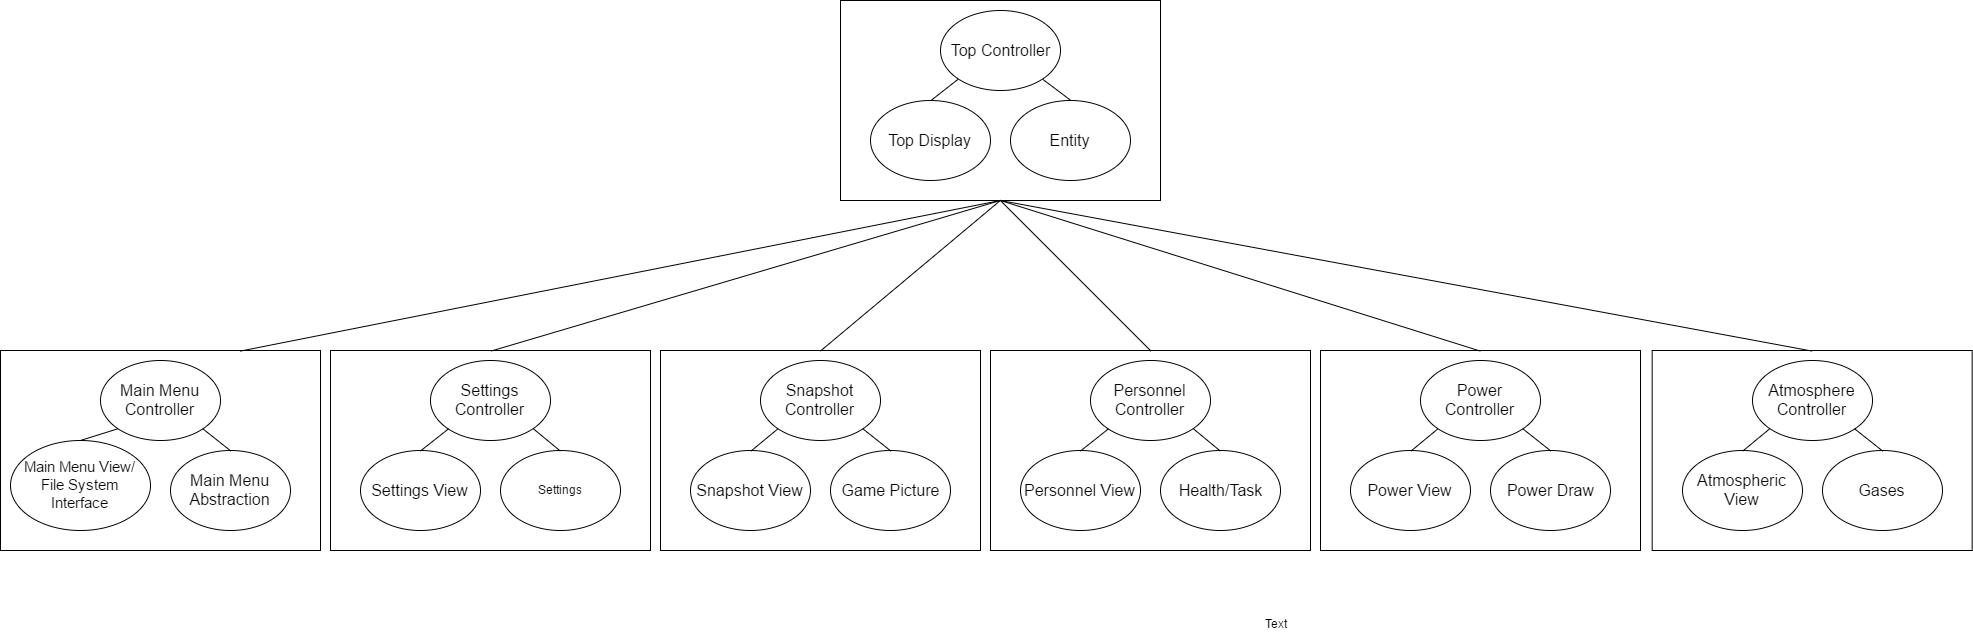

The diagram above was exported from draw.io. Its source (the exported page's mxGraphModel, read from the mxfile embedded in the PNG):
<mxGraphModel dx="1026" dy="480" grid="1" gridSize="10" guides="1" tooltips="1" connect="1" arrows="1" fold="1" page="1" pageScale="1" pageWidth="1652" pageHeight="1169" background="#ffffff" math="0" shadow="0">
  <root>
    <mxCell id="0" />
    <mxCell id="1" parent="0" />
    <mxCell id="10" value="" style="group" vertex="1" connectable="0" parent="1">
      <mxGeometry x="900" y="20" width="320" height="200" as="geometry" />
    </mxCell>
    <mxCell id="8" value="" style="group;direction=east;" vertex="1" connectable="0" parent="10">
      <mxGeometry width="320" height="200" as="geometry" />
    </mxCell>
    <mxCell id="2" value="" style="whiteSpace=wrap;html=1;strokeColor=#000000;" vertex="1" parent="8">
      <mxGeometry width="320" height="200" as="geometry" />
    </mxCell>
    <mxCell id="3" value="&lt;font style=&quot;font-size: 16px&quot;&gt;Top Controller&lt;/font&gt;" style="ellipse;whiteSpace=wrap;html=1;strokeColor=#000000;" vertex="1" parent="8">
      <mxGeometry x="100" y="10" width="120" height="80" as="geometry" />
    </mxCell>
    <mxCell id="4" value="&lt;font style=&quot;font-size: 16px&quot;&gt;Entity&lt;/font&gt;" style="ellipse;whiteSpace=wrap;html=1;strokeColor=#000000;" vertex="1" parent="8">
      <mxGeometry x="170" y="100" width="120" height="80" as="geometry" />
    </mxCell>
    <mxCell id="5" value="&lt;font style=&quot;font-size: 16px&quot;&gt;Top Display&lt;/font&gt;" style="ellipse;whiteSpace=wrap;html=1;strokeColor=#000000;" vertex="1" parent="8">
      <mxGeometry x="30" y="100" width="120" height="80" as="geometry" />
    </mxCell>
    <mxCell id="6" value="" style="endArrow=none;html=1;entryX=0;entryY=1;exitX=0.5;exitY=0;" edge="1" parent="8" source="5" target="3">
      <mxGeometry width="50" height="50" relative="1" as="geometry">
        <mxPoint x="40" y="100" as="sourcePoint" />
        <mxPoint x="90" y="50" as="targetPoint" />
      </mxGeometry>
    </mxCell>
    <mxCell id="7" value="" style="endArrow=none;html=1;entryX=1;entryY=1;exitX=0.5;exitY=0;" edge="1" parent="8" source="4" target="3">
      <mxGeometry width="50" height="50" relative="1" as="geometry">
        <mxPoint x="230" y="90" as="sourcePoint" />
        <mxPoint x="280" y="40" as="targetPoint" />
      </mxGeometry>
    </mxCell>
    <mxCell id="11" value="" style="group" vertex="1" connectable="0" parent="1">
      <mxGeometry x="60" y="370" width="320" height="200" as="geometry" />
    </mxCell>
    <mxCell id="12" value="" style="group;direction=east;" vertex="1" connectable="0" parent="11">
      <mxGeometry width="320" height="200" as="geometry" />
    </mxCell>
    <mxCell id="13" value="" style="whiteSpace=wrap;html=1;strokeColor=#000000;" vertex="1" parent="12">
      <mxGeometry width="320" height="200" as="geometry" />
    </mxCell>
    <mxCell id="14" value="&lt;font style=&quot;font-size: 16px&quot;&gt;Main Menu Controller&lt;/font&gt;" style="ellipse;whiteSpace=wrap;html=1;strokeColor=#000000;" vertex="1" parent="12">
      <mxGeometry x="100" y="10" width="120" height="80" as="geometry" />
    </mxCell>
    <mxCell id="15" value="&lt;font style=&quot;font-size: 16px&quot;&gt;Main Menu Abstraction&lt;/font&gt;" style="ellipse;whiteSpace=wrap;html=1;strokeColor=#000000;" vertex="1" parent="12">
      <mxGeometry x="170" y="100" width="120" height="80" as="geometry" />
    </mxCell>
    <mxCell id="16" value="&lt;font style=&quot;font-size: 15px&quot;&gt;Main Menu View/ File System Interface&lt;/font&gt;" style="ellipse;whiteSpace=wrap;html=1;strokeColor=#000000;" vertex="1" parent="12">
      <mxGeometry x="10" y="90" width="140" height="90" as="geometry" />
    </mxCell>
    <mxCell id="17" value="" style="endArrow=none;html=1;entryX=0;entryY=1;exitX=0.5;exitY=0;" edge="1" parent="12" source="16" target="14">
      <mxGeometry width="50" height="50" relative="1" as="geometry">
        <mxPoint x="40" y="100" as="sourcePoint" />
        <mxPoint x="90" y="50" as="targetPoint" />
      </mxGeometry>
    </mxCell>
    <mxCell id="18" value="" style="endArrow=none;html=1;entryX=1;entryY=1;exitX=0.5;exitY=0;" edge="1" parent="12" source="15" target="14">
      <mxGeometry width="50" height="50" relative="1" as="geometry">
        <mxPoint x="230" y="90" as="sourcePoint" />
        <mxPoint x="280" y="40" as="targetPoint" />
      </mxGeometry>
    </mxCell>
    <mxCell id="19" value="" style="group" vertex="1" connectable="0" parent="1">
      <mxGeometry x="390" y="370" width="320" height="200" as="geometry" />
    </mxCell>
    <mxCell id="20" value="" style="group;direction=east;" vertex="1" connectable="0" parent="19">
      <mxGeometry width="320" height="200" as="geometry" />
    </mxCell>
    <mxCell id="21" value="" style="whiteSpace=wrap;html=1;strokeColor=#000000;" vertex="1" parent="20">
      <mxGeometry width="320" height="200" as="geometry" />
    </mxCell>
    <mxCell id="22" value="&lt;font style=&quot;font-size: 16px&quot;&gt;Settings Controller&lt;/font&gt;" style="ellipse;whiteSpace=wrap;html=1;strokeColor=#000000;" vertex="1" parent="20">
      <mxGeometry x="100" y="10" width="120" height="80" as="geometry" />
    </mxCell>
    <mxCell id="23" value="Settings" style="ellipse;whiteSpace=wrap;html=1;strokeColor=#000000;" vertex="1" parent="20">
      <mxGeometry x="170" y="100" width="120" height="80" as="geometry" />
    </mxCell>
    <mxCell id="24" value="&lt;font style=&quot;font-size: 16px&quot;&gt;Settings View&lt;/font&gt;" style="ellipse;whiteSpace=wrap;html=1;strokeColor=#000000;" vertex="1" parent="20">
      <mxGeometry x="30" y="100" width="120" height="80" as="geometry" />
    </mxCell>
    <mxCell id="25" value="" style="endArrow=none;html=1;entryX=0;entryY=1;exitX=0.5;exitY=0;" edge="1" parent="20" source="24" target="22">
      <mxGeometry width="50" height="50" relative="1" as="geometry">
        <mxPoint x="40" y="100" as="sourcePoint" />
        <mxPoint x="90" y="50" as="targetPoint" />
      </mxGeometry>
    </mxCell>
    <mxCell id="26" value="" style="endArrow=none;html=1;entryX=1;entryY=1;exitX=0.5;exitY=0;" edge="1" parent="20" source="23" target="22">
      <mxGeometry width="50" height="50" relative="1" as="geometry">
        <mxPoint x="230" y="90" as="sourcePoint" />
        <mxPoint x="280" y="40" as="targetPoint" />
      </mxGeometry>
    </mxCell>
    <mxCell id="27" value="" style="group" vertex="1" connectable="0" parent="1">
      <mxGeometry x="1711.6666666666667" y="370" width="320" height="200" as="geometry" />
    </mxCell>
    <mxCell id="28" value="" style="group;direction=east;" vertex="1" connectable="0" parent="27">
      <mxGeometry width="320" height="200" as="geometry" />
    </mxCell>
    <mxCell id="29" value="" style="whiteSpace=wrap;html=1;strokeColor=#000000;" vertex="1" parent="28">
      <mxGeometry width="320" height="200" as="geometry" />
    </mxCell>
    <mxCell id="30" value="&lt;font style=&quot;font-size: 16px&quot;&gt;Atmosphere Controller&lt;/font&gt;" style="ellipse;whiteSpace=wrap;html=1;strokeColor=#000000;" vertex="1" parent="28">
      <mxGeometry x="100" y="10" width="120" height="80" as="geometry" />
    </mxCell>
    <mxCell id="31" value="&lt;font style=&quot;font-size: 16px&quot;&gt;Gases&lt;/font&gt;" style="ellipse;whiteSpace=wrap;html=1;strokeColor=#000000;" vertex="1" parent="28">
      <mxGeometry x="170" y="100" width="120" height="80" as="geometry" />
    </mxCell>
    <mxCell id="32" value="&lt;font style=&quot;font-size: 16px&quot;&gt;Atmospheric View&lt;/font&gt;" style="ellipse;whiteSpace=wrap;html=1;strokeColor=#000000;" vertex="1" parent="28">
      <mxGeometry x="30" y="100" width="120" height="80" as="geometry" />
    </mxCell>
    <mxCell id="33" value="" style="endArrow=none;html=1;entryX=0;entryY=1;exitX=0.5;exitY=0;" edge="1" parent="28" source="32" target="30">
      <mxGeometry width="50" height="50" relative="1" as="geometry">
        <mxPoint x="40" y="100" as="sourcePoint" />
        <mxPoint x="90" y="50" as="targetPoint" />
      </mxGeometry>
    </mxCell>
    <mxCell id="34" value="" style="endArrow=none;html=1;entryX=1;entryY=1;exitX=0.5;exitY=0;" edge="1" parent="28" source="31" target="30">
      <mxGeometry width="50" height="50" relative="1" as="geometry">
        <mxPoint x="230" y="90" as="sourcePoint" />
        <mxPoint x="280" y="40" as="targetPoint" />
      </mxGeometry>
    </mxCell>
    <mxCell id="35" value="" style="group" vertex="1" connectable="0" parent="1">
      <mxGeometry x="1380" y="370" width="320" height="200" as="geometry" />
    </mxCell>
    <mxCell id="36" value="" style="group;direction=east;" vertex="1" connectable="0" parent="35">
      <mxGeometry width="320" height="200" as="geometry" />
    </mxCell>
    <mxCell id="37" value="" style="whiteSpace=wrap;html=1;strokeColor=#000000;" vertex="1" parent="36">
      <mxGeometry width="320" height="200" as="geometry" />
    </mxCell>
    <mxCell id="38" value="&lt;font style=&quot;font-size: 16px&quot;&gt;Power Controller&lt;/font&gt;" style="ellipse;whiteSpace=wrap;html=1;strokeColor=#000000;" vertex="1" parent="36">
      <mxGeometry x="100" y="10" width="120" height="80" as="geometry" />
    </mxCell>
    <mxCell id="39" value="&lt;font style=&quot;font-size: 16px&quot;&gt;Power Draw&lt;/font&gt;" style="ellipse;whiteSpace=wrap;html=1;strokeColor=#000000;" vertex="1" parent="36">
      <mxGeometry x="170" y="100" width="120" height="80" as="geometry" />
    </mxCell>
    <mxCell id="40" value="&lt;font style=&quot;font-size: 16px&quot;&gt;Power View&lt;/font&gt;" style="ellipse;whiteSpace=wrap;html=1;strokeColor=#000000;" vertex="1" parent="36">
      <mxGeometry x="30" y="100" width="120" height="80" as="geometry" />
    </mxCell>
    <mxCell id="41" value="" style="endArrow=none;html=1;entryX=0;entryY=1;exitX=0.5;exitY=0;" edge="1" parent="36" source="40" target="38">
      <mxGeometry width="50" height="50" relative="1" as="geometry">
        <mxPoint x="40" y="100" as="sourcePoint" />
        <mxPoint x="90" y="50" as="targetPoint" />
      </mxGeometry>
    </mxCell>
    <mxCell id="42" value="" style="endArrow=none;html=1;entryX=1;entryY=1;exitX=0.5;exitY=0;" edge="1" parent="36" source="39" target="38">
      <mxGeometry width="50" height="50" relative="1" as="geometry">
        <mxPoint x="230" y="90" as="sourcePoint" />
        <mxPoint x="280" y="40" as="targetPoint" />
      </mxGeometry>
    </mxCell>
    <mxCell id="43" value="" style="group" vertex="1" connectable="0" parent="1">
      <mxGeometry x="1050" y="370" width="320" height="200" as="geometry" />
    </mxCell>
    <mxCell id="44" value="" style="group;direction=east;" vertex="1" connectable="0" parent="43">
      <mxGeometry width="320" height="200" as="geometry" />
    </mxCell>
    <mxCell id="45" value="" style="whiteSpace=wrap;html=1;strokeColor=#000000;" vertex="1" parent="44">
      <mxGeometry width="320" height="200" as="geometry" />
    </mxCell>
    <mxCell id="46" value="&lt;font style=&quot;font-size: 16px&quot;&gt;Personnel Controller&lt;/font&gt;" style="ellipse;whiteSpace=wrap;html=1;strokeColor=#000000;" vertex="1" parent="44">
      <mxGeometry x="100" y="10" width="120" height="80" as="geometry" />
    </mxCell>
    <mxCell id="47" value="&lt;font style=&quot;font-size: 16px&quot;&gt;Health/Task&lt;/font&gt;" style="ellipse;whiteSpace=wrap;html=1;strokeColor=#000000;" vertex="1" parent="44">
      <mxGeometry x="170" y="100" width="120" height="80" as="geometry" />
    </mxCell>
    <mxCell id="48" value="&lt;font style=&quot;font-size: 16px&quot;&gt;Personnel View&lt;/font&gt;" style="ellipse;whiteSpace=wrap;html=1;strokeColor=#000000;" vertex="1" parent="44">
      <mxGeometry x="30" y="100" width="120" height="80" as="geometry" />
    </mxCell>
    <mxCell id="49" value="" style="endArrow=none;html=1;entryX=0;entryY=1;exitX=0.5;exitY=0;" edge="1" parent="44" source="48" target="46">
      <mxGeometry width="50" height="50" relative="1" as="geometry">
        <mxPoint x="40" y="100" as="sourcePoint" />
        <mxPoint x="90" y="50" as="targetPoint" />
      </mxGeometry>
    </mxCell>
    <mxCell id="50" value="" style="endArrow=none;html=1;entryX=1;entryY=1;exitX=0.5;exitY=0;" edge="1" parent="44" source="47" target="46">
      <mxGeometry width="50" height="50" relative="1" as="geometry">
        <mxPoint x="230" y="90" as="sourcePoint" />
        <mxPoint x="280" y="40" as="targetPoint" />
      </mxGeometry>
    </mxCell>
    <mxCell id="51" value="" style="group" vertex="1" connectable="0" parent="1">
      <mxGeometry x="720" y="370" width="320" height="200" as="geometry" />
    </mxCell>
    <mxCell id="52" value="" style="group;direction=east;" vertex="1" connectable="0" parent="51">
      <mxGeometry width="320" height="200" as="geometry" />
    </mxCell>
    <mxCell id="53" value="" style="whiteSpace=wrap;html=1;strokeColor=#000000;" vertex="1" parent="52">
      <mxGeometry width="320" height="200" as="geometry" />
    </mxCell>
    <mxCell id="54" value="&lt;font style=&quot;font-size: 16px&quot;&gt;Snapshot Controller&lt;/font&gt;" style="ellipse;whiteSpace=wrap;html=1;strokeColor=#000000;" vertex="1" parent="52">
      <mxGeometry x="100" y="10" width="120" height="80" as="geometry" />
    </mxCell>
    <mxCell id="55" value="&lt;font style=&quot;font-size: 16px&quot;&gt;Game Picture&lt;/font&gt;" style="ellipse;whiteSpace=wrap;html=1;strokeColor=#000000;" vertex="1" parent="52">
      <mxGeometry x="170" y="100" width="120" height="80" as="geometry" />
    </mxCell>
    <mxCell id="56" value="&lt;font style=&quot;font-size: 16px&quot;&gt;Snapshot View&lt;/font&gt;" style="ellipse;whiteSpace=wrap;html=1;strokeColor=#000000;" vertex="1" parent="52">
      <mxGeometry x="30" y="100" width="120" height="80" as="geometry" />
    </mxCell>
    <mxCell id="57" value="" style="endArrow=none;html=1;entryX=0;entryY=1;exitX=0.5;exitY=0;" edge="1" parent="52" source="56" target="54">
      <mxGeometry width="50" height="50" relative="1" as="geometry">
        <mxPoint x="40" y="100" as="sourcePoint" />
        <mxPoint x="90" y="50" as="targetPoint" />
      </mxGeometry>
    </mxCell>
    <mxCell id="58" value="" style="endArrow=none;html=1;entryX=1;entryY=1;exitX=0.5;exitY=0;" edge="1" parent="52" source="55" target="54">
      <mxGeometry width="50" height="50" relative="1" as="geometry">
        <mxPoint x="230" y="90" as="sourcePoint" />
        <mxPoint x="280" y="40" as="targetPoint" />
      </mxGeometry>
    </mxCell>
    <mxCell id="59" value="Text" style="text;html=1;resizable=0;points=[];autosize=1;align=left;verticalAlign=top;spacingTop=-4;" vertex="1" parent="1">
      <mxGeometry x="1323" y="634" width="40" height="20" as="geometry" />
    </mxCell>
    <mxCell id="60" value="" style="endArrow=none;html=1;entryX=0.5;entryY=1;exitX=0.75;exitY=0;" edge="1" parent="1" source="13" target="2">
      <mxGeometry width="50" height="50" relative="1" as="geometry">
        <mxPoint x="525" y="240" as="sourcePoint" />
        <mxPoint x="575" y="190" as="targetPoint" />
      </mxGeometry>
    </mxCell>
    <mxCell id="61" value="" style="endArrow=none;html=1;exitX=0.5;exitY=0;entryX=0.5;entryY=1;" edge="1" parent="1" source="21" target="2">
      <mxGeometry width="50" height="50" relative="1" as="geometry">
        <mxPoint x="310" y="380" as="sourcePoint" />
        <mxPoint x="980" y="210" as="targetPoint" />
      </mxGeometry>
    </mxCell>
    <mxCell id="62" value="" style="endArrow=none;html=1;exitX=0.5;exitY=0;entryX=0.5;entryY=1;" edge="1" parent="1" source="53" target="2">
      <mxGeometry width="50" height="50" relative="1" as="geometry">
        <mxPoint x="560" y="380" as="sourcePoint" />
        <mxPoint x="990" y="230" as="targetPoint" />
      </mxGeometry>
    </mxCell>
    <mxCell id="63" value="" style="endArrow=none;html=1;exitX=0.5;exitY=0;entryX=0.5;entryY=1;" edge="1" parent="1" source="45" target="2">
      <mxGeometry width="50" height="50" relative="1" as="geometry">
        <mxPoint x="890" y="380" as="sourcePoint" />
        <mxPoint x="1070" y="230" as="targetPoint" />
      </mxGeometry>
    </mxCell>
    <mxCell id="64" value="" style="endArrow=none;html=1;exitX=0.5;exitY=0;entryX=0.5;entryY=1;" edge="1" parent="1" source="37" target="2">
      <mxGeometry width="50" height="50" relative="1" as="geometry">
        <mxPoint x="1360" y="360" as="sourcePoint" />
        <mxPoint x="1210" y="210" as="targetPoint" />
      </mxGeometry>
    </mxCell>
    <mxCell id="65" value="" style="endArrow=none;html=1;exitX=0.5;exitY=0;entryX=0.5;entryY=1;" edge="1" parent="1" source="29" target="2">
      <mxGeometry width="50" height="50" relative="1" as="geometry">
        <mxPoint x="1670" y="350" as="sourcePoint" />
        <mxPoint x="1270" y="200" as="targetPoint" />
      </mxGeometry>
    </mxCell>
  </root>
</mxGraphModel>